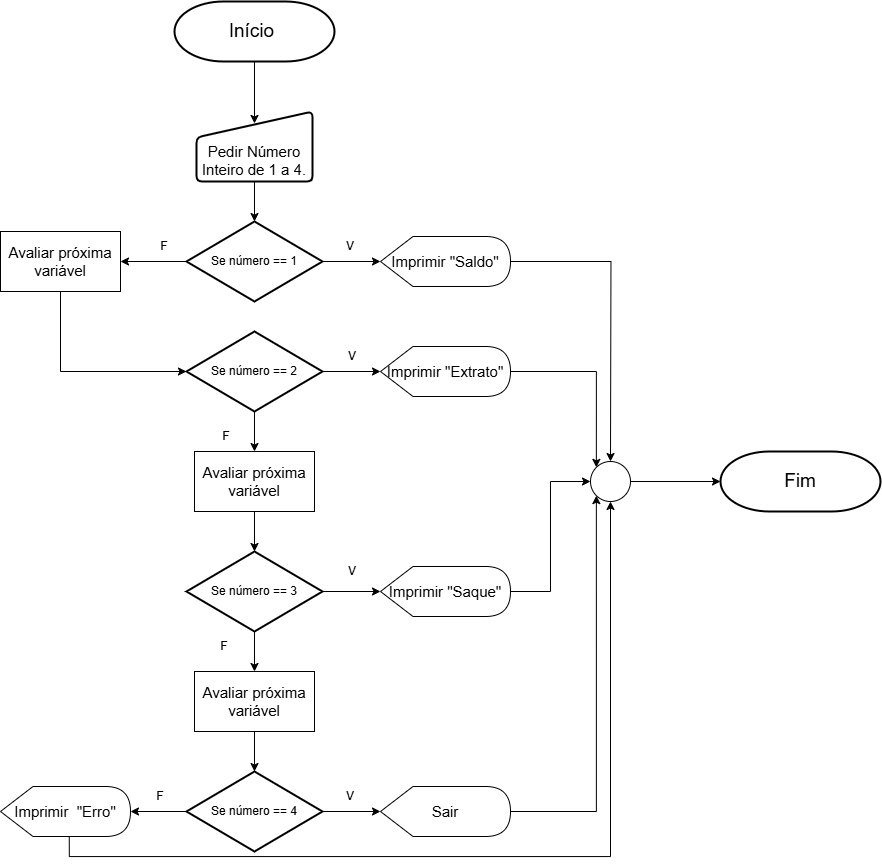

The diagram above was exported from draw.io. Its source (the exported page's mxGraphModel, read from the mxfile embedded in the PNG):
<mxGraphModel dx="1678" dy="928" grid="1" gridSize="10" guides="1" tooltips="1" connect="1" arrows="1" fold="1" page="1" pageScale="1" pageWidth="827" pageHeight="1169" math="0" shadow="0">
  <root>
    <mxCell id="0" />
    <mxCell id="1" parent="0" />
    <mxCell id="npinsUtNW6bGpy45-noG-4" value="" style="edgeStyle=orthogonalEdgeStyle;rounded=0;orthogonalLoop=1;jettySize=auto;html=1;entryX=0.5;entryY=0.171;entryDx=0;entryDy=0;entryPerimeter=0;" edge="1" parent="1" source="npinsUtNW6bGpy45-noG-1" target="npinsUtNW6bGpy45-noG-3">
      <mxGeometry relative="1" as="geometry" />
    </mxCell>
    <mxCell id="npinsUtNW6bGpy45-noG-1" value="Início&amp;nbsp;" style="strokeWidth=2;html=1;shape=mxgraph.flowchart.terminator;whiteSpace=wrap;fontSize=19;" vertex="1" parent="1">
      <mxGeometry x="334" y="30" width="160" height="60" as="geometry" />
    </mxCell>
    <mxCell id="npinsUtNW6bGpy45-noG-6" value="" style="edgeStyle=orthogonalEdgeStyle;rounded=0;orthogonalLoop=1;jettySize=auto;html=1;" edge="1" parent="1" source="npinsUtNW6bGpy45-noG-3" target="npinsUtNW6bGpy45-noG-5">
      <mxGeometry relative="1" as="geometry" />
    </mxCell>
    <mxCell id="npinsUtNW6bGpy45-noG-3" value="Pedir Número Inteiro de 1 a 4." style="html=1;strokeWidth=2;shape=manualInput;whiteSpace=wrap;rounded=1;size=26;arcSize=11;fontSize=15;verticalAlign=bottom;" vertex="1" parent="1">
      <mxGeometry x="356" y="140" width="116" height="70" as="geometry" />
    </mxCell>
    <mxCell id="npinsUtNW6bGpy45-noG-10" value="" style="edgeStyle=orthogonalEdgeStyle;rounded=0;orthogonalLoop=1;jettySize=auto;html=1;" edge="1" parent="1" source="npinsUtNW6bGpy45-noG-5" target="npinsUtNW6bGpy45-noG-8">
      <mxGeometry relative="1" as="geometry" />
    </mxCell>
    <mxCell id="npinsUtNW6bGpy45-noG-12" value="" style="edgeStyle=orthogonalEdgeStyle;rounded=0;orthogonalLoop=1;jettySize=auto;html=1;" edge="1" parent="1" source="npinsUtNW6bGpy45-noG-5" target="npinsUtNW6bGpy45-noG-11">
      <mxGeometry relative="1" as="geometry" />
    </mxCell>
    <mxCell id="npinsUtNW6bGpy45-noG-5" value="Se número == 1" style="strokeWidth=2;html=1;shape=mxgraph.flowchart.decision;whiteSpace=wrap;" vertex="1" parent="1">
      <mxGeometry x="346" y="250" width="136" height="80" as="geometry" />
    </mxCell>
    <mxCell id="npinsUtNW6bGpy45-noG-8" value="Avaliar próxima variável" style="rounded=0;whiteSpace=wrap;html=1;fontSize=15;" vertex="1" parent="1">
      <mxGeometry x="160" y="260" width="120" height="60" as="geometry" />
    </mxCell>
    <mxCell id="npinsUtNW6bGpy45-noG-74" style="edgeStyle=orthogonalEdgeStyle;rounded=0;orthogonalLoop=1;jettySize=auto;html=1;exitX=1;exitY=0.5;exitDx=0;exitDy=0;exitPerimeter=0;" edge="1" parent="1" source="npinsUtNW6bGpy45-noG-11">
      <mxGeometry relative="1" as="geometry">
        <mxPoint x="769.9999999999995" y="490" as="targetPoint" />
      </mxGeometry>
    </mxCell>
    <mxCell id="npinsUtNW6bGpy45-noG-11" value="Imprimir &quot;Saldo&quot;" style="shape=display;whiteSpace=wrap;html=1;fontSize=15;" vertex="1" parent="1">
      <mxGeometry x="540" y="265" width="130" height="50" as="geometry" />
    </mxCell>
    <mxCell id="npinsUtNW6bGpy45-noG-18" value="" style="edgeStyle=orthogonalEdgeStyle;rounded=0;orthogonalLoop=1;jettySize=auto;html=1;" edge="1" parent="1" source="npinsUtNW6bGpy45-noG-14" target="npinsUtNW6bGpy45-noG-17">
      <mxGeometry relative="1" as="geometry" />
    </mxCell>
    <mxCell id="npinsUtNW6bGpy45-noG-25" value="" style="edgeStyle=orthogonalEdgeStyle;rounded=0;orthogonalLoop=1;jettySize=auto;html=1;" edge="1" parent="1" source="npinsUtNW6bGpy45-noG-14" target="npinsUtNW6bGpy45-noG-24">
      <mxGeometry relative="1" as="geometry" />
    </mxCell>
    <mxCell id="npinsUtNW6bGpy45-noG-14" value="Se número == 2" style="strokeWidth=2;html=1;shape=mxgraph.flowchart.decision;whiteSpace=wrap;" vertex="1" parent="1">
      <mxGeometry x="346" y="360" width="136" height="80" as="geometry" />
    </mxCell>
    <mxCell id="npinsUtNW6bGpy45-noG-16" style="edgeStyle=orthogonalEdgeStyle;rounded=0;orthogonalLoop=1;jettySize=auto;html=1;exitX=0.5;exitY=1;exitDx=0;exitDy=0;entryX=0;entryY=0.5;entryDx=0;entryDy=0;entryPerimeter=0;" edge="1" parent="1" source="npinsUtNW6bGpy45-noG-8" target="npinsUtNW6bGpy45-noG-14">
      <mxGeometry relative="1" as="geometry" />
    </mxCell>
    <mxCell id="npinsUtNW6bGpy45-noG-73" style="edgeStyle=orthogonalEdgeStyle;rounded=0;orthogonalLoop=1;jettySize=auto;html=1;exitX=1;exitY=0.5;exitDx=0;exitDy=0;exitPerimeter=0;entryX=0;entryY=0;entryDx=0;entryDy=0;" edge="1" parent="1" source="npinsUtNW6bGpy45-noG-17" target="npinsUtNW6bGpy45-noG-72">
      <mxGeometry relative="1" as="geometry" />
    </mxCell>
    <mxCell id="npinsUtNW6bGpy45-noG-17" value="Imprimir &quot;Extrato&quot;" style="shape=display;whiteSpace=wrap;html=1;fontSize=15;" vertex="1" parent="1">
      <mxGeometry x="540" y="375" width="130" height="50" as="geometry" />
    </mxCell>
    <mxCell id="npinsUtNW6bGpy45-noG-23" value="" style="edgeStyle=orthogonalEdgeStyle;rounded=0;orthogonalLoop=1;jettySize=auto;html=1;" edge="1" parent="1" source="npinsUtNW6bGpy45-noG-20" target="npinsUtNW6bGpy45-noG-22">
      <mxGeometry relative="1" as="geometry" />
    </mxCell>
    <mxCell id="npinsUtNW6bGpy45-noG-31" value="" style="edgeStyle=orthogonalEdgeStyle;rounded=0;orthogonalLoop=1;jettySize=auto;html=1;" edge="1" parent="1" source="npinsUtNW6bGpy45-noG-20" target="npinsUtNW6bGpy45-noG-30">
      <mxGeometry relative="1" as="geometry" />
    </mxCell>
    <mxCell id="npinsUtNW6bGpy45-noG-20" value="Se número == 3" style="strokeWidth=2;html=1;shape=mxgraph.flowchart.decision;whiteSpace=wrap;" vertex="1" parent="1">
      <mxGeometry x="346" y="580" width="136" height="80" as="geometry" />
    </mxCell>
    <mxCell id="npinsUtNW6bGpy45-noG-75" style="edgeStyle=orthogonalEdgeStyle;rounded=0;orthogonalLoop=1;jettySize=auto;html=1;exitX=1;exitY=0.5;exitDx=0;exitDy=0;exitPerimeter=0;entryX=0;entryY=0.5;entryDx=0;entryDy=0;" edge="1" parent="1" source="npinsUtNW6bGpy45-noG-22" target="npinsUtNW6bGpy45-noG-72">
      <mxGeometry relative="1" as="geometry" />
    </mxCell>
    <mxCell id="npinsUtNW6bGpy45-noG-22" value="Imprimir &quot;Saque&quot;" style="shape=display;whiteSpace=wrap;html=1;fontSize=15;" vertex="1" parent="1">
      <mxGeometry x="540" y="595" width="130" height="50" as="geometry" />
    </mxCell>
    <mxCell id="npinsUtNW6bGpy45-noG-26" value="" style="edgeStyle=orthogonalEdgeStyle;rounded=0;orthogonalLoop=1;jettySize=auto;html=1;" edge="1" parent="1" source="npinsUtNW6bGpy45-noG-24" target="npinsUtNW6bGpy45-noG-20">
      <mxGeometry relative="1" as="geometry" />
    </mxCell>
    <mxCell id="npinsUtNW6bGpy45-noG-24" value="Avaliar próxima variável" style="rounded=0;whiteSpace=wrap;html=1;fontSize=15;" vertex="1" parent="1">
      <mxGeometry x="354" y="480" width="120" height="60" as="geometry" />
    </mxCell>
    <mxCell id="npinsUtNW6bGpy45-noG-27" value="" style="edgeStyle=orthogonalEdgeStyle;rounded=0;orthogonalLoop=1;jettySize=auto;html=1;" edge="1" parent="1" source="npinsUtNW6bGpy45-noG-28" target="npinsUtNW6bGpy45-noG-29">
      <mxGeometry relative="1" as="geometry" />
    </mxCell>
    <mxCell id="npinsUtNW6bGpy45-noG-38" value="" style="edgeStyle=orthogonalEdgeStyle;rounded=0;orthogonalLoop=1;jettySize=auto;html=1;" edge="1" parent="1" source="npinsUtNW6bGpy45-noG-28" target="npinsUtNW6bGpy45-noG-37">
      <mxGeometry relative="1" as="geometry" />
    </mxCell>
    <mxCell id="npinsUtNW6bGpy45-noG-28" value="Se número == 4" style="strokeWidth=2;html=1;shape=mxgraph.flowchart.decision;whiteSpace=wrap;" vertex="1" parent="1">
      <mxGeometry x="346" y="800" width="136" height="80" as="geometry" />
    </mxCell>
    <mxCell id="npinsUtNW6bGpy45-noG-76" style="edgeStyle=orthogonalEdgeStyle;rounded=0;orthogonalLoop=1;jettySize=auto;html=1;exitX=1;exitY=0.5;exitDx=0;exitDy=0;exitPerimeter=0;entryX=0;entryY=1;entryDx=0;entryDy=0;" edge="1" parent="1" source="npinsUtNW6bGpy45-noG-29" target="npinsUtNW6bGpy45-noG-72">
      <mxGeometry relative="1" as="geometry" />
    </mxCell>
    <mxCell id="npinsUtNW6bGpy45-noG-29" value="Sair" style="shape=display;whiteSpace=wrap;html=1;fontSize=15;" vertex="1" parent="1">
      <mxGeometry x="540" y="815" width="130" height="50" as="geometry" />
    </mxCell>
    <mxCell id="npinsUtNW6bGpy45-noG-32" value="" style="edgeStyle=orthogonalEdgeStyle;rounded=0;orthogonalLoop=1;jettySize=auto;html=1;" edge="1" parent="1" source="npinsUtNW6bGpy45-noG-30" target="npinsUtNW6bGpy45-noG-28">
      <mxGeometry relative="1" as="geometry" />
    </mxCell>
    <mxCell id="npinsUtNW6bGpy45-noG-30" value="Avaliar próxima variável" style="rounded=0;whiteSpace=wrap;html=1;fontSize=15;" vertex="1" parent="1">
      <mxGeometry x="354" y="700" width="120" height="60" as="geometry" />
    </mxCell>
    <mxCell id="npinsUtNW6bGpy45-noG-78" style="edgeStyle=orthogonalEdgeStyle;rounded=0;orthogonalLoop=1;jettySize=auto;html=1;exitX=0;exitY=0;exitDx=68.75;exitDy=50;exitPerimeter=0;entryX=0.5;entryY=1;entryDx=0;entryDy=0;" edge="1" parent="1" source="npinsUtNW6bGpy45-noG-37" target="npinsUtNW6bGpy45-noG-72">
      <mxGeometry relative="1" as="geometry" />
    </mxCell>
    <mxCell id="npinsUtNW6bGpy45-noG-37" value="Imprimir&amp;nbsp; &quot;Erro&quot;" style="shape=display;whiteSpace=wrap;html=1;fontSize=15;" vertex="1" parent="1">
      <mxGeometry x="160" y="815" width="130" height="50" as="geometry" />
    </mxCell>
    <mxCell id="npinsUtNW6bGpy45-noG-62" value="V" style="text;html=1;align=center;verticalAlign=middle;whiteSpace=wrap;rounded=0;" vertex="1" parent="1">
      <mxGeometry x="480" y="260" width="60" height="30" as="geometry" />
    </mxCell>
    <mxCell id="npinsUtNW6bGpy45-noG-63" value="V" style="text;html=1;align=center;verticalAlign=middle;whiteSpace=wrap;rounded=0;" vertex="1" parent="1">
      <mxGeometry x="480" y="810" width="60" height="30" as="geometry" />
    </mxCell>
    <mxCell id="npinsUtNW6bGpy45-noG-64" value="V" style="text;html=1;align=center;verticalAlign=middle;whiteSpace=wrap;rounded=0;" vertex="1" parent="1">
      <mxGeometry x="482" y="585" width="60" height="30" as="geometry" />
    </mxCell>
    <mxCell id="npinsUtNW6bGpy45-noG-65" value="V" style="text;html=1;align=center;verticalAlign=middle;whiteSpace=wrap;rounded=0;" vertex="1" parent="1">
      <mxGeometry x="482" y="370" width="60" height="30" as="geometry" />
    </mxCell>
    <mxCell id="npinsUtNW6bGpy45-noG-66" value="F" style="text;html=1;align=center;verticalAlign=middle;whiteSpace=wrap;rounded=0;" vertex="1" parent="1">
      <mxGeometry x="294" y="260" width="60" height="30" as="geometry" />
    </mxCell>
    <mxCell id="npinsUtNW6bGpy45-noG-68" value="F" style="text;html=1;align=center;verticalAlign=middle;whiteSpace=wrap;rounded=0;" vertex="1" parent="1">
      <mxGeometry x="356" y="450" width="60" height="30" as="geometry" />
    </mxCell>
    <mxCell id="npinsUtNW6bGpy45-noG-69" value="F" style="text;html=1;align=center;verticalAlign=middle;whiteSpace=wrap;rounded=0;" vertex="1" parent="1">
      <mxGeometry x="354" y="660" width="60" height="30" as="geometry" />
    </mxCell>
    <mxCell id="npinsUtNW6bGpy45-noG-71" value="F" style="text;html=1;align=center;verticalAlign=middle;whiteSpace=wrap;rounded=0;" vertex="1" parent="1">
      <mxGeometry x="290" y="810" width="60" height="30" as="geometry" />
    </mxCell>
    <mxCell id="npinsUtNW6bGpy45-noG-72" value="" style="ellipse;whiteSpace=wrap;html=1;aspect=fixed;" vertex="1" parent="1">
      <mxGeometry x="750" y="490" width="40" height="40" as="geometry" />
    </mxCell>
    <mxCell id="npinsUtNW6bGpy45-noG-79" value="Fim" style="strokeWidth=2;html=1;shape=mxgraph.flowchart.terminator;whiteSpace=wrap;fontSize=19;" vertex="1" parent="1">
      <mxGeometry x="880" y="480" width="160" height="60" as="geometry" />
    </mxCell>
    <mxCell id="npinsUtNW6bGpy45-noG-80" style="edgeStyle=orthogonalEdgeStyle;rounded=0;orthogonalLoop=1;jettySize=auto;html=1;exitX=1;exitY=0.5;exitDx=0;exitDy=0;entryX=0;entryY=0.5;entryDx=0;entryDy=0;entryPerimeter=0;" edge="1" parent="1" source="npinsUtNW6bGpy45-noG-72" target="npinsUtNW6bGpy45-noG-79">
      <mxGeometry relative="1" as="geometry" />
    </mxCell>
  </root>
</mxGraphModel>